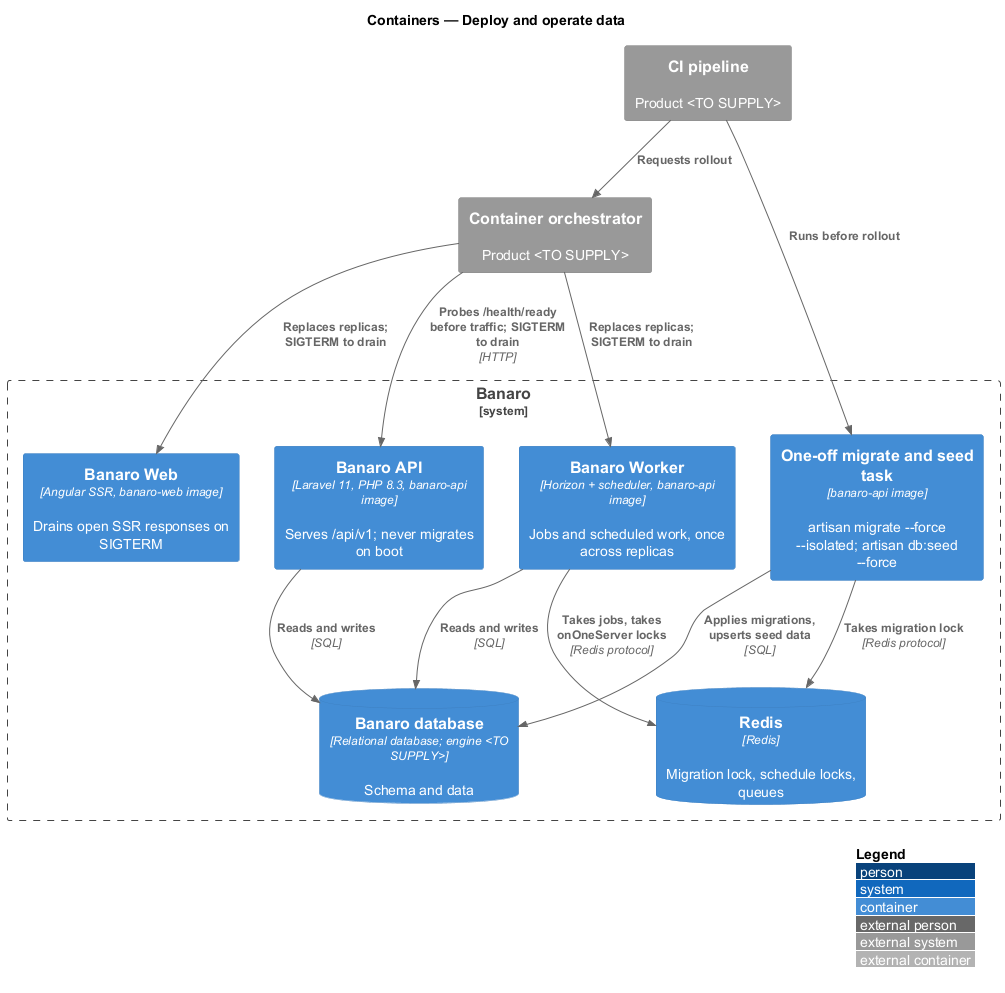

The diagram above was rendered by PlantUML. Its source (embedded in the PNG):
@startuml
!include <C4/C4_Container>
LAYOUT_WITH_LEGEND()
title Containers — Deploy and operate data

System_Ext(pipeline, "CI pipeline", "Product <TO SUPPLY>")
System_Ext(orchestrator, "Container orchestrator", "Product <TO SUPPLY>")

System_Boundary(banaro, "Banaro") {
  Container(migrator, "One-off migrate and seed task", "banaro-api image", "artisan migrate ~-~-force ~-~-isolated; artisan db:seed ~-~-force")
  Container(api, "Banaro API", "Laravel 11, PHP 8.3, banaro-api image", "Serves /api/v1; never migrates on boot")
  Container(worker, "Banaro Worker", "Horizon + scheduler, banaro-api image", "Jobs and scheduled work, once across replicas")
  Container(web, "Banaro Web", "Angular SSR, banaro-web image", "Drains open SSR responses on SIGTERM")
  ContainerDb(db, "Banaro database", "Relational database; engine <TO SUPPLY>", "Schema and data")
  ContainerDb(redis, "Redis", "Redis", "Migration lock, schedule locks, queues")
}

Rel(pipeline, migrator, "Runs before rollout")
Rel(migrator, db, "Applies migrations, upserts seed data", "SQL")
Rel(migrator, redis, "Takes migration lock", "Redis protocol")
Rel(pipeline, orchestrator, "Requests rollout")
Rel(orchestrator, api, "Probes /health/ready before traffic; SIGTERM to drain", "HTTP")
Rel(orchestrator, worker, "Replaces replicas; SIGTERM to drain")
Rel(orchestrator, web, "Replaces replicas; SIGTERM to drain")
Rel(api, db, "Reads and writes", "SQL")
Rel(worker, redis, "Takes jobs, takes onOneServer locks", "Redis protocol")
Rel(worker, db, "Reads and writes", "SQL")
@enduml